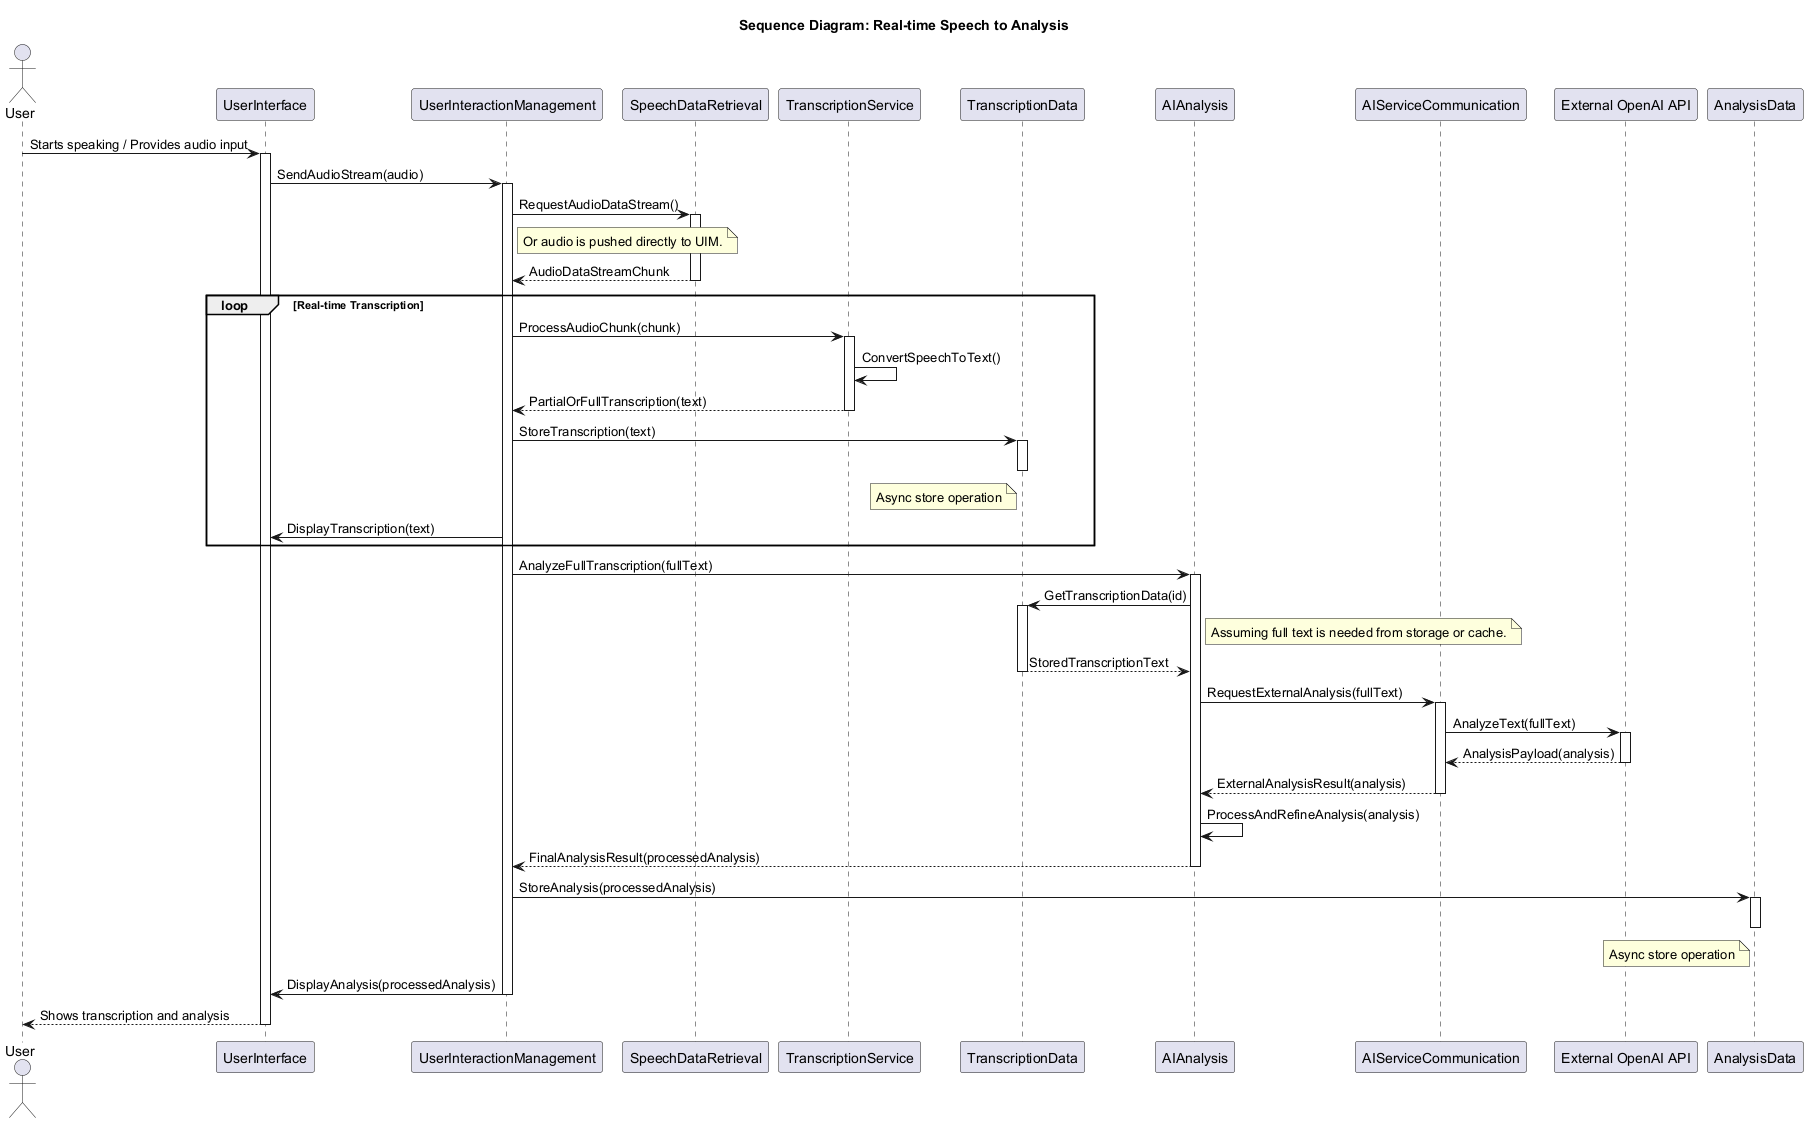

The diagram above was rendered by PlantUML. Its source (embedded in the PNG):
@startuml
title Sequence Diagram: Real-time Speech to Analysis

actor User
participant UserInterface as UI
participant UserInteractionManagement as UIM
participant SpeechDataRetrieval as SDR
participant TranscriptionService as TS
participant TranscriptionData as TD
participant AIAnalysis as AIA
participant AIServiceCommunication as AISC
participant "External OpenAI API" as OpenAI
participant AnalysisData as AD

User -> UI : Starts speaking / Provides audio input
activate UI
UI -> UIM : SendAudioStream(audio)
activate UIM
UIM -> SDR : RequestAudioDataStream()
note right of UIM: Or audio is pushed directly to UIM.
activate SDR
SDR --> UIM : AudioDataStreamChunk
deactivate SDR

loop Real-time Transcription
    UIM -> TS : ProcessAudioChunk(chunk)
    activate TS
    TS -> TS : ConvertSpeechToText()
    TS --> UIM : PartialOrFullTranscription(text)
    deactivate TS

    UIM -> TD : StoreTranscription(text)
    activate TD
    deactivate TD
    note left of TD : Async store operation

    UIM -> UI : DisplayTranscription(text)
end

UIM -> AIA : AnalyzeFullTranscription(fullText)
activate AIA
AIA -> TD : GetTranscriptionData(id)
note right of AIA : Assuming full text is needed from storage or cache.
activate TD
TD --> AIA : StoredTranscriptionText
deactivate TD

AIA -> AISC : RequestExternalAnalysis(fullText)
activate AISC
AISC -> OpenAI : AnalyzeText(fullText)
activate OpenAI
OpenAI --> AISC : AnalysisPayload(analysis)
deactivate OpenAI
AISC --> AIA : ExternalAnalysisResult(analysis)
deactivate AISC

AIA -> AIA : ProcessAndRefineAnalysis(analysis)
AIA --> UIM : FinalAnalysisResult(processedAnalysis)
deactivate AIA

UIM -> AD : StoreAnalysis(processedAnalysis)
activate AD
deactivate AD
note left of AD : Async store operation

UIM -> UI : DisplayAnalysis(processedAnalysis)
deactivate UIM
UI --> User : Shows transcription and analysis
deactivate UI

@enduml